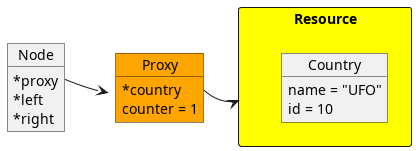

The diagram above was rendered by PlantUML. Its source (embedded in the PNG):
@startuml
 skinparam classAttributeIconSize 0
 package "Resource" as R1 <<Rectangle>> #yellow {
     object "Country" as Country1
     Country1 : name = "UFO"
     Country1 : id = 10
 }

 object "Proxy" as proxy1 #orange
 proxy1 : *country
 proxy1 : counter = 1

 object "Node" as node1
 node1 : *proxy
 node1 : *left
 node1 : *right

 node1::proxy -> proxy1
 proxy1::country -> R1
@enduml